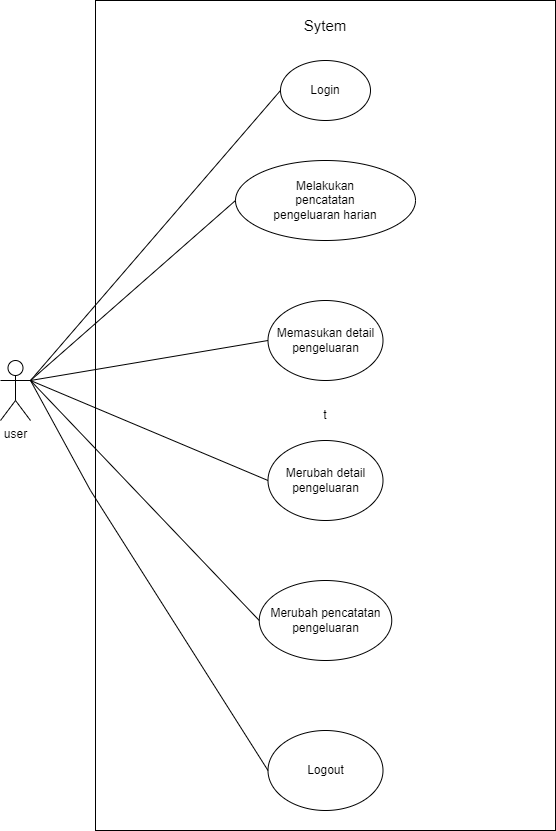

The diagram above was exported from draw.io. Its source (the exported page's mxGraphModel, read from the mxfile embedded in the PNG):
<mxGraphModel dx="1673" dy="887" grid="1" gridSize="10" guides="1" tooltips="1" connect="1" arrows="1" fold="1" page="1" pageScale="1" pageWidth="850" pageHeight="1100" math="0" shadow="0">
  <root>
    <mxCell id="0" />
    <mxCell id="1" parent="0" />
    <mxCell id="qPEJtMc5tw2V8885BgKt-1" value="user" style="shape=umlActor;verticalLabelPosition=bottom;verticalAlign=top;html=1;outlineConnect=0;" parent="1" vertex="1">
      <mxGeometry x="20" y="490" width="30" height="60" as="geometry" />
    </mxCell>
    <mxCell id="qPEJtMc5tw2V8885BgKt-2" value="Login" style="ellipse;whiteSpace=wrap;html=1;" parent="1" vertex="1">
      <mxGeometry x="300" y="190" width="90" height="60" as="geometry" />
    </mxCell>
    <mxCell id="qPEJtMc5tw2V8885BgKt-3" value="Melakukan&lt;br&gt;pencatatan&lt;br&gt;pengeluaran harian" style="ellipse;whiteSpace=wrap;html=1;" parent="1" vertex="1">
      <mxGeometry x="255" y="290" width="180" height="80" as="geometry" />
    </mxCell>
    <mxCell id="qPEJtMc5tw2V8885BgKt-4" value="Memasukan detail pengeluaran" style="ellipse;whiteSpace=wrap;html=1;" parent="1" vertex="1">
      <mxGeometry x="287.5" y="430" width="115" height="80" as="geometry" />
    </mxCell>
    <mxCell id="qPEJtMc5tw2V8885BgKt-5" value="Logout" style="ellipse;whiteSpace=wrap;html=1;" parent="1" vertex="1">
      <mxGeometry x="287.5" y="860" width="115" height="80" as="geometry" />
    </mxCell>
    <mxCell id="qPEJtMc5tw2V8885BgKt-17" value="Merubah detail pengeluaran" style="ellipse;whiteSpace=wrap;html=1;" parent="1" vertex="1">
      <mxGeometry x="287.5" y="570" width="115" height="80" as="geometry" />
    </mxCell>
    <mxCell id="qPEJtMc5tw2V8885BgKt-19" value="Merubah pencatatan pengeluaran" style="ellipse;whiteSpace=wrap;html=1;" parent="1" vertex="1">
      <mxGeometry x="278.75" y="710" width="132.5" height="80" as="geometry" />
    </mxCell>
    <mxCell id="qPEJtMc5tw2V8885BgKt-21" value="" style="endArrow=none;html=1;rounded=0;entryX=1;entryY=0.3333333333333333;entryDx=0;entryDy=0;entryPerimeter=0;exitX=0;exitY=0.5;exitDx=0;exitDy=0;" parent="1" source="qPEJtMc5tw2V8885BgKt-2" target="qPEJtMc5tw2V8885BgKt-1" edge="1">
      <mxGeometry width="50" height="50" relative="1" as="geometry">
        <mxPoint x="150" y="660" as="sourcePoint" />
        <mxPoint x="200" y="610" as="targetPoint" />
      </mxGeometry>
    </mxCell>
    <mxCell id="qPEJtMc5tw2V8885BgKt-22" value="" style="endArrow=none;html=1;rounded=0;exitX=0;exitY=0.5;exitDx=0;exitDy=0;entryX=1;entryY=0.3333333333333333;entryDx=0;entryDy=0;entryPerimeter=0;" parent="1" source="qPEJtMc5tw2V8885BgKt-3" edge="1" target="qPEJtMc5tw2V8885BgKt-1">
      <mxGeometry width="50" height="50" relative="1" as="geometry">
        <mxPoint x="170" y="230" as="sourcePoint" />
        <mxPoint x="100" y="300" as="targetPoint" />
      </mxGeometry>
    </mxCell>
    <mxCell id="qPEJtMc5tw2V8885BgKt-23" value="" style="endArrow=none;html=1;rounded=0;exitX=0;exitY=0.5;exitDx=0;exitDy=0;entryX=1;entryY=0.3333333333333333;entryDx=0;entryDy=0;entryPerimeter=0;" parent="1" source="qPEJtMc5tw2V8885BgKt-4" edge="1" target="qPEJtMc5tw2V8885BgKt-1">
      <mxGeometry width="50" height="50" relative="1" as="geometry">
        <mxPoint x="160" y="320" as="sourcePoint" />
        <mxPoint x="100" y="300" as="targetPoint" />
      </mxGeometry>
    </mxCell>
    <mxCell id="qPEJtMc5tw2V8885BgKt-24" value="" style="endArrow=none;html=1;rounded=0;exitX=0;exitY=0.5;exitDx=0;exitDy=0;entryX=1;entryY=0.3333333333333333;entryDx=0;entryDy=0;entryPerimeter=0;" parent="1" source="qPEJtMc5tw2V8885BgKt-17" target="qPEJtMc5tw2V8885BgKt-1" edge="1">
      <mxGeometry width="50" height="50" relative="1" as="geometry">
        <mxPoint x="155" y="430" as="sourcePoint" />
        <mxPoint x="110" y="310" as="targetPoint" />
      </mxGeometry>
    </mxCell>
    <mxCell id="qPEJtMc5tw2V8885BgKt-25" value="" style="endArrow=none;html=1;rounded=0;exitX=0;exitY=0.5;exitDx=0;exitDy=0;entryX=1;entryY=0.3333333333333333;entryDx=0;entryDy=0;entryPerimeter=0;" parent="1" source="qPEJtMc5tw2V8885BgKt-19" target="qPEJtMc5tw2V8885BgKt-1" edge="1">
      <mxGeometry width="50" height="50" relative="1" as="geometry">
        <mxPoint x="157.5" y="530" as="sourcePoint" />
        <mxPoint x="110" y="310" as="targetPoint" />
      </mxGeometry>
    </mxCell>
    <mxCell id="qPEJtMc5tw2V8885BgKt-28" value="" style="endArrow=none;html=1;rounded=0;entryX=0;entryY=0.3333333333333333;entryDx=0;entryDy=0;exitX=1;exitY=0.5;exitDx=0;exitDy=0;entryPerimeter=0;" parent="1" target="qPEJtMc5tw2V8885BgKt-10" edge="1">
      <mxGeometry width="50" height="50" relative="1" as="geometry">
        <mxPoint x="390" y="380" as="sourcePoint" />
        <mxPoint x="270" y="240" as="targetPoint" />
      </mxGeometry>
    </mxCell>
    <mxCell id="qPEJtMc5tw2V8885BgKt-30" value="" style="endArrow=none;html=1;rounded=0;entryX=0;entryY=0.5;entryDx=0;entryDy=0;exitX=1;exitY=0.3333333333333333;exitDx=0;exitDy=0;exitPerimeter=0;" parent="1" source="qPEJtMc5tw2V8885BgKt-1" target="qPEJtMc5tw2V8885BgKt-5" edge="1">
      <mxGeometry width="50" height="50" relative="1" as="geometry">
        <mxPoint x="500" y="340" as="sourcePoint" />
        <mxPoint x="290" y="260" as="targetPoint" />
        <Array as="points">
          <mxPoint x="110" y="620" />
        </Array>
      </mxGeometry>
    </mxCell>
    <mxCell id="a-MdwftYY3s6GyP4pOJE-3" value="t" style="rounded=0;whiteSpace=wrap;html=1;fillColor=none;" vertex="1" parent="1">
      <mxGeometry x="115" y="130" width="460" height="830" as="geometry" />
    </mxCell>
    <mxCell id="a-MdwftYY3s6GyP4pOJE-4" value="Sytem" style="text;html=1;strokeColor=none;fillColor=none;align=center;verticalAlign=middle;whiteSpace=wrap;rounded=0;fontSize=15;" vertex="1" parent="1">
      <mxGeometry x="315" y="140" width="60" height="30" as="geometry" />
    </mxCell>
  </root>
</mxGraphModel>